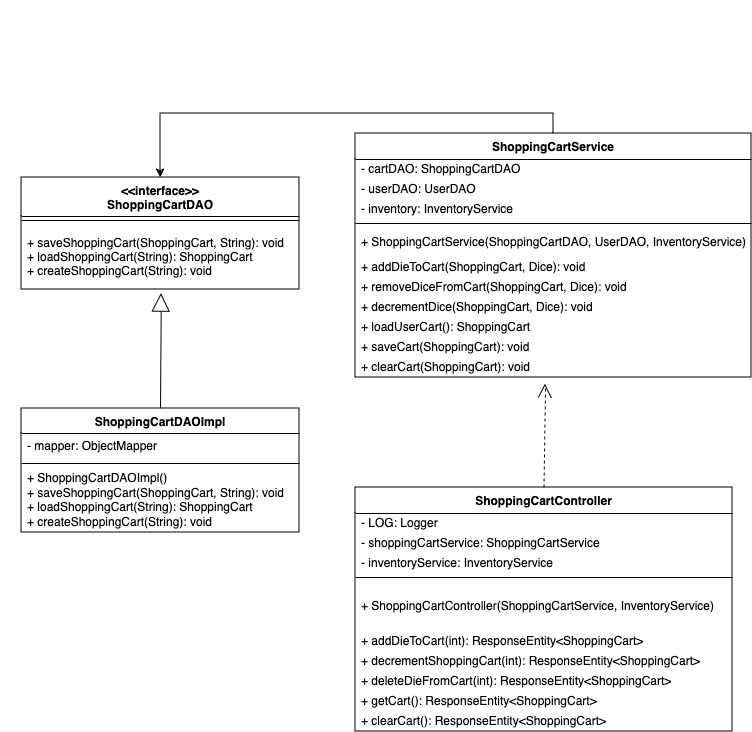

The diagram above was exported from draw.io. Its source (the exported page's mxGraphModel, read from the mxfile embedded in the PNG):
<mxGraphModel dx="680" dy="933" grid="0" gridSize="10" guides="1" tooltips="1" connect="1" arrows="1" fold="1" page="1" pageScale="1" pageWidth="850" pageHeight="1100" math="0" shadow="0">
  <root>
    <mxCell id="0" />
    <mxCell id="1" parent="0" />
    <UserObject label="&lt;div style=&quot;display:none&quot;&gt;&lt;div class=&quot;ndfHFb-c4YZDc-Woal0c-jcJzye-ZMv3u ndfHFb-c4YZDc-n1UuX-Bz112c&quot; id=&quot;one-google-bar&quot;&gt;&lt;div style=&quot;background-color:transparent&quot; id=&quot;gb&quot; class=&quot;gb_Pa gb_ld gb_gb gb_i gb_Oc&quot;&gt;&lt;div style=&quot;padding:0&quot; data-ogsr-up=&quot;&quot; class=&quot;gb_Bd gb_eb gb_qd&quot;&gt;&lt;div style=&quot;display:block&quot; class=&quot;gb_Ud&quot;&gt;&lt;div class=&quot;gb_6c&quot;&gt;&lt;/div&gt;&lt;a target=&quot;_top&quot; href=&quot;https://accounts.google.com/ServiceLogin?service=wise&amp;amp;passive=1209600&amp;amp;osid=1&amp;amp;continue=https://drive.google.com/file/d/1UQV-GUmmR7PghUyu-DJ_81P7w-WeLfoI/view?usp%3Dsharing&amp;amp;followup=https://drive.google.com/file/d/1UQV-GUmmR7PghUyu-DJ_81P7w-WeLfoI/view?usp%3Dsharing&amp;amp;ec=GAZAGQ&quot; aria-label=&quot;Sign in&quot; class=&quot;gb_Ba gb_md gb_Od gb_i gb_me&quot;&gt;&lt;span class=&quot;gb_Kd&quot;&gt;Sign in&lt;/span&gt;&lt;/a&gt;&lt;/div&gt;&lt;/div&gt;&lt;/div&gt;&lt;/div&gt;&lt;/div&gt;&lt;div&gt;&lt;/div&gt;" link="&lt;div style=&quot;display:none&quot;&gt;&lt;div class=&quot;ndfHFb-c4YZDc-Woal0c-jcJzye-ZMv3u ndfHFb-c4YZDc-n1UuX-Bz112c&quot; id=&quot;one-google-bar&quot;&gt;&lt;div style=&quot;background-color:transparent&quot; id=&quot;gb&quot; class=&quot;gb_Pa gb_ld gb_gb gb_i gb_Oc&quot;&gt;&lt;div style=&quot;padding:0&quot; data-ogsr-up=&quot;&quot; class=&quot;gb_Bd gb_eb gb_qd&quot;&gt;&lt;div style=&quot;display:block&quot; class=&quot;gb_Ud&quot;&gt;&lt;div class=&quot;gb_6c&quot;&gt;&lt;/div&gt;&lt;a target=&quot;_top&quot; href=&quot;https://accounts.google.com/ServiceLogin?service=wise&amp;amp;passive=1209600&amp;amp;osid=1&amp;amp;continue=https://drive.google.com/file/d/1UQV-GUmmR7PghUyu-DJ_81P7w-WeLfoI/view?usp%3Dsharing&amp;amp;followup=https://drive.google.com/file/d/1UQV-GUmmR7PghUyu-DJ_81P7w-WeLfoI/view?usp%3Dsharing&amp;amp;ec=GAZAGQ&quot; aria-label=&quot;Sign in&quot; class=&quot;gb_Ba gb_md gb_Od gb_i gb_me&quot;&gt;&lt;span class=&quot;gb_Kd&quot;&gt;Sign in&lt;/span&gt;&lt;/a&gt;&lt;/div&gt;&lt;/div&gt;&lt;/div&gt;&lt;/div&gt;&lt;/div&gt;&lt;div&gt;&lt;/div&gt;" id="P5e3MHWTzJu3vUJgr7VG-1">
      <mxCell style="text;whiteSpace=wrap;html=1;" parent="1" vertex="1">
        <mxGeometry x="40" y="40" width="28" height="22" as="geometry" />
      </mxCell>
    </UserObject>
    <mxCell id="nAA9RPHBRItRFqIs9ujH-1" value="&lt;div&gt;&lt;b&gt;&amp;lt;&amp;lt;interface&amp;gt;&amp;gt;&lt;br&gt;&lt;/b&gt;&lt;/div&gt;&lt;div&gt;&lt;b&gt;ShoppingCartDAO&lt;/b&gt;&lt;/div&gt;" style="swimlane;fontStyle=0;align=center;verticalAlign=top;childLayout=stackLayout;horizontal=1;startSize=39;horizontalStack=0;resizeParent=1;resizeParentMax=0;resizeLast=0;collapsible=0;marginBottom=0;html=1;whiteSpace=wrap;" vertex="1" parent="1">
      <mxGeometry x="61" y="217" width="278" height="112" as="geometry" />
    </mxCell>
    <mxCell id="nAA9RPHBRItRFqIs9ujH-6" value="" style="line;strokeWidth=1;fillColor=none;align=left;verticalAlign=middle;spacingTop=-1;spacingLeft=3;spacingRight=3;rotatable=0;labelPosition=right;points=[];portConstraint=eastwest;" vertex="1" parent="nAA9RPHBRItRFqIs9ujH-1">
      <mxGeometry y="39" width="278" height="8" as="geometry" />
    </mxCell>
    <mxCell id="nAA9RPHBRItRFqIs9ujH-8" value="&lt;div&gt;+ saveShoppingCart(ShoppingCart, String): void&lt;br&gt;&lt;/div&gt;&lt;div&gt;+ loadShoppingCart(String): ShoppingCart&lt;br&gt;&lt;/div&gt;&lt;div&gt;+ createShoppingCart(String): void&lt;br&gt;&lt;/div&gt;" style="text;html=1;strokeColor=none;fillColor=none;align=left;verticalAlign=middle;spacingLeft=4;spacingRight=4;overflow=hidden;rotatable=0;points=[[0,0.5],[1,0.5]];portConstraint=eastwest;whiteSpace=wrap;" vertex="1" parent="nAA9RPHBRItRFqIs9ujH-1">
      <mxGeometry y="47" width="278" height="65" as="geometry" />
    </mxCell>
    <mxCell id="nAA9RPHBRItRFqIs9ujH-32" style="edgeStyle=orthogonalEdgeStyle;rounded=0;orthogonalLoop=1;jettySize=auto;html=1;exitX=0.5;exitY=0;exitDx=0;exitDy=0;entryX=0.5;entryY=0;entryDx=0;entryDy=0;" edge="1" parent="1" source="nAA9RPHBRItRFqIs9ujH-10" target="nAA9RPHBRItRFqIs9ujH-1">
      <mxGeometry relative="1" as="geometry" />
    </mxCell>
    <mxCell id="nAA9RPHBRItRFqIs9ujH-10" value="&lt;b&gt;ShoppingCartService&lt;/b&gt;" style="swimlane;fontStyle=0;align=center;verticalAlign=top;childLayout=stackLayout;horizontal=1;startSize=26;horizontalStack=0;resizeParent=1;resizeParentMax=0;resizeLast=0;collapsible=0;marginBottom=0;html=1;whiteSpace=wrap;" vertex="1" parent="1">
      <mxGeometry x="395" y="173" width="396" height="244" as="geometry" />
    </mxCell>
    <mxCell id="nAA9RPHBRItRFqIs9ujH-12" value="- cartDAO: ShoppingCartDAO" style="text;html=1;strokeColor=none;fillColor=none;align=left;verticalAlign=middle;spacingLeft=4;spacingRight=4;overflow=hidden;rotatable=0;points=[[0,0.5],[1,0.5]];portConstraint=eastwest;whiteSpace=wrap;" vertex="1" parent="nAA9RPHBRItRFqIs9ujH-10">
      <mxGeometry y="26" width="396" height="20" as="geometry" />
    </mxCell>
    <mxCell id="nAA9RPHBRItRFqIs9ujH-18" value="- userDAO: UserDAO" style="text;html=1;strokeColor=none;fillColor=none;align=left;verticalAlign=middle;spacingLeft=4;spacingRight=4;overflow=hidden;rotatable=0;points=[[0,0.5],[1,0.5]];portConstraint=eastwest;whiteSpace=wrap;" vertex="1" parent="nAA9RPHBRItRFqIs9ujH-10">
      <mxGeometry y="46" width="396" height="20" as="geometry" />
    </mxCell>
    <mxCell id="nAA9RPHBRItRFqIs9ujH-19" value="- inventory: InventoryService" style="text;html=1;strokeColor=none;fillColor=none;align=left;verticalAlign=middle;spacingLeft=4;spacingRight=4;overflow=hidden;rotatable=0;points=[[0,0.5],[1,0.5]];portConstraint=eastwest;whiteSpace=wrap;" vertex="1" parent="nAA9RPHBRItRFqIs9ujH-10">
      <mxGeometry y="66" width="396" height="20" as="geometry" />
    </mxCell>
    <mxCell id="nAA9RPHBRItRFqIs9ujH-15" value="" style="line;strokeWidth=1;fillColor=none;align=left;verticalAlign=middle;spacingTop=-1;spacingLeft=3;spacingRight=3;rotatable=0;labelPosition=right;points=[];portConstraint=eastwest;" vertex="1" parent="nAA9RPHBRItRFqIs9ujH-10">
      <mxGeometry y="86" width="396" height="8" as="geometry" />
    </mxCell>
    <mxCell id="nAA9RPHBRItRFqIs9ujH-17" value="+ ShoppingCartService(ShoppingCartDAO, UserDAO, InventoryService)" style="text;html=1;strokeColor=none;fillColor=none;align=left;verticalAlign=middle;spacingLeft=4;spacingRight=4;overflow=hidden;rotatable=0;points=[[0,0.5],[1,0.5]];portConstraint=eastwest;whiteSpace=wrap;" vertex="1" parent="nAA9RPHBRItRFqIs9ujH-10">
      <mxGeometry y="94" width="396" height="30" as="geometry" />
    </mxCell>
    <mxCell id="nAA9RPHBRItRFqIs9ujH-20" value="+ addDieToCart(ShoppingCart, Dice): void" style="text;html=1;strokeColor=none;fillColor=none;align=left;verticalAlign=middle;spacingLeft=4;spacingRight=4;overflow=hidden;rotatable=0;points=[[0,0.5],[1,0.5]];portConstraint=eastwest;whiteSpace=wrap;" vertex="1" parent="nAA9RPHBRItRFqIs9ujH-10">
      <mxGeometry y="124" width="396" height="20" as="geometry" />
    </mxCell>
    <mxCell id="nAA9RPHBRItRFqIs9ujH-21" value="+ removeDiceFromCart(ShoppingCart, Dice): void" style="text;html=1;strokeColor=none;fillColor=none;align=left;verticalAlign=middle;spacingLeft=4;spacingRight=4;overflow=hidden;rotatable=0;points=[[0,0.5],[1,0.5]];portConstraint=eastwest;whiteSpace=wrap;" vertex="1" parent="nAA9RPHBRItRFqIs9ujH-10">
      <mxGeometry y="144" width="396" height="20" as="geometry" />
    </mxCell>
    <mxCell id="nAA9RPHBRItRFqIs9ujH-22" value="&lt;div&gt;+ decrementDice(ShoppingCart, Dice): void&lt;/div&gt;" style="text;html=1;strokeColor=none;fillColor=none;align=left;verticalAlign=middle;spacingLeft=4;spacingRight=4;overflow=hidden;rotatable=0;points=[[0,0.5],[1,0.5]];portConstraint=eastwest;whiteSpace=wrap;" vertex="1" parent="nAA9RPHBRItRFqIs9ujH-10">
      <mxGeometry y="164" width="396" height="20" as="geometry" />
    </mxCell>
    <mxCell id="nAA9RPHBRItRFqIs9ujH-23" value="+ loadUserCart(): ShoppingCart" style="text;html=1;strokeColor=none;fillColor=none;align=left;verticalAlign=middle;spacingLeft=4;spacingRight=4;overflow=hidden;rotatable=0;points=[[0,0.5],[1,0.5]];portConstraint=eastwest;whiteSpace=wrap;" vertex="1" parent="nAA9RPHBRItRFqIs9ujH-10">
      <mxGeometry y="184" width="396" height="20" as="geometry" />
    </mxCell>
    <mxCell id="nAA9RPHBRItRFqIs9ujH-24" value="+ saveCart(ShoppingCart): void" style="text;html=1;strokeColor=none;fillColor=none;align=left;verticalAlign=middle;spacingLeft=4;spacingRight=4;overflow=hidden;rotatable=0;points=[[0,0.5],[1,0.5]];portConstraint=eastwest;whiteSpace=wrap;" vertex="1" parent="nAA9RPHBRItRFqIs9ujH-10">
      <mxGeometry y="204" width="396" height="20" as="geometry" />
    </mxCell>
    <mxCell id="nAA9RPHBRItRFqIs9ujH-25" value="+ clearCart(ShoppingCart): void" style="text;html=1;strokeColor=none;fillColor=none;align=left;verticalAlign=middle;spacingLeft=4;spacingRight=4;overflow=hidden;rotatable=0;points=[[0,0.5],[1,0.5]];portConstraint=eastwest;whiteSpace=wrap;" vertex="1" parent="nAA9RPHBRItRFqIs9ujH-10">
      <mxGeometry y="224" width="396" height="20" as="geometry" />
    </mxCell>
    <mxCell id="nAA9RPHBRItRFqIs9ujH-26" value="" style="endArrow=block;endSize=16;endFill=0;html=1;rounded=0;exitX=0.5;exitY=0;exitDx=0;exitDy=0;entryX=0.503;entryY=1.062;entryDx=0;entryDy=0;entryPerimeter=0;" edge="1" parent="1" source="nAA9RPHBRItRFqIs9ujH-27" target="nAA9RPHBRItRFqIs9ujH-8">
      <mxGeometry width="160" relative="1" as="geometry">
        <mxPoint x="276" y="651" as="sourcePoint" />
        <mxPoint x="268" y="351" as="targetPoint" />
      </mxGeometry>
    </mxCell>
    <mxCell id="nAA9RPHBRItRFqIs9ujH-27" value="&lt;div&gt;&lt;b&gt;ShoppingCartDAOImpl&lt;/b&gt;&lt;/div&gt;" style="swimlane;fontStyle=0;align=center;verticalAlign=top;childLayout=stackLayout;horizontal=1;startSize=25;horizontalStack=0;resizeParent=1;resizeParentMax=0;resizeLast=0;collapsible=0;marginBottom=0;html=1;whiteSpace=wrap;" vertex="1" parent="1">
      <mxGeometry x="61" y="448" width="278" height="124" as="geometry" />
    </mxCell>
    <mxCell id="nAA9RPHBRItRFqIs9ujH-30" value="- mapper: ObjectMapper" style="text;html=1;strokeColor=none;fillColor=none;align=left;verticalAlign=middle;spacingLeft=4;spacingRight=4;overflow=hidden;rotatable=0;points=[[0,0.5],[1,0.5]];portConstraint=eastwest;whiteSpace=wrap;" vertex="1" parent="nAA9RPHBRItRFqIs9ujH-27">
      <mxGeometry y="25" width="278" height="26" as="geometry" />
    </mxCell>
    <mxCell id="nAA9RPHBRItRFqIs9ujH-28" value="" style="line;strokeWidth=1;fillColor=none;align=left;verticalAlign=middle;spacingTop=-1;spacingLeft=3;spacingRight=3;rotatable=0;labelPosition=right;points=[];portConstraint=eastwest;" vertex="1" parent="nAA9RPHBRItRFqIs9ujH-27">
      <mxGeometry y="51" width="278" height="8" as="geometry" />
    </mxCell>
    <mxCell id="nAA9RPHBRItRFqIs9ujH-29" value="&lt;div&gt;+ ShoppingCartDAOImpl()&lt;br&gt;&lt;/div&gt;&lt;div&gt;+ saveShoppingCart(ShoppingCart, String): void&lt;br&gt;&lt;/div&gt;&lt;div&gt;+ loadShoppingCart(String): ShoppingCart&lt;br&gt;&lt;/div&gt;&lt;div&gt;+ createShoppingCart(String): void&lt;br&gt;&lt;/div&gt;" style="text;html=1;strokeColor=none;fillColor=none;align=left;verticalAlign=middle;spacingLeft=4;spacingRight=4;overflow=hidden;rotatable=0;points=[[0,0.5],[1,0.5]];portConstraint=eastwest;whiteSpace=wrap;" vertex="1" parent="nAA9RPHBRItRFqIs9ujH-27">
      <mxGeometry y="59" width="278" height="65" as="geometry" />
    </mxCell>
    <mxCell id="nAA9RPHBRItRFqIs9ujH-33" value="&lt;b&gt;ShoppingCartController&lt;/b&gt;" style="swimlane;fontStyle=0;align=center;verticalAlign=top;childLayout=stackLayout;horizontal=1;startSize=26;horizontalStack=0;resizeParent=1;resizeParentMax=0;resizeLast=0;collapsible=0;marginBottom=0;html=1;whiteSpace=wrap;" vertex="1" parent="1">
      <mxGeometry x="395" y="527" width="377" height="244" as="geometry" />
    </mxCell>
    <mxCell id="nAA9RPHBRItRFqIs9ujH-34" value="- LOG: Logger" style="text;html=1;strokeColor=none;fillColor=none;align=left;verticalAlign=middle;spacingLeft=4;spacingRight=4;overflow=hidden;rotatable=0;points=[[0,0.5],[1,0.5]];portConstraint=eastwest;whiteSpace=wrap;" vertex="1" parent="nAA9RPHBRItRFqIs9ujH-33">
      <mxGeometry y="26" width="377" height="20" as="geometry" />
    </mxCell>
    <mxCell id="nAA9RPHBRItRFqIs9ujH-35" value="- shoppingCartService: ShoppingCartService" style="text;html=1;strokeColor=none;fillColor=none;align=left;verticalAlign=middle;spacingLeft=4;spacingRight=4;overflow=hidden;rotatable=0;points=[[0,0.5],[1,0.5]];portConstraint=eastwest;whiteSpace=wrap;" vertex="1" parent="nAA9RPHBRItRFqIs9ujH-33">
      <mxGeometry y="46" width="377" height="20" as="geometry" />
    </mxCell>
    <mxCell id="nAA9RPHBRItRFqIs9ujH-36" value="- inventoryService: InventoryService" style="text;html=1;strokeColor=none;fillColor=none;align=left;verticalAlign=middle;spacingLeft=4;spacingRight=4;overflow=hidden;rotatable=0;points=[[0,0.5],[1,0.5]];portConstraint=eastwest;whiteSpace=wrap;" vertex="1" parent="nAA9RPHBRItRFqIs9ujH-33">
      <mxGeometry y="66" width="377" height="20" as="geometry" />
    </mxCell>
    <mxCell id="nAA9RPHBRItRFqIs9ujH-37" value="" style="line;strokeWidth=1;fillColor=none;align=left;verticalAlign=middle;spacingTop=-1;spacingLeft=3;spacingRight=3;rotatable=0;labelPosition=right;points=[];portConstraint=eastwest;" vertex="1" parent="nAA9RPHBRItRFqIs9ujH-33">
      <mxGeometry y="86" width="377" height="8" as="geometry" />
    </mxCell>
    <mxCell id="nAA9RPHBRItRFqIs9ujH-38" value="+ ShoppingCartController(ShoppingCartService, InventoryService)" style="text;html=1;strokeColor=none;fillColor=none;align=left;verticalAlign=middle;spacingLeft=4;spacingRight=4;overflow=hidden;rotatable=0;points=[[0,0.5],[1,0.5]];portConstraint=eastwest;whiteSpace=wrap;" vertex="1" parent="nAA9RPHBRItRFqIs9ujH-33">
      <mxGeometry y="94" width="377" height="50" as="geometry" />
    </mxCell>
    <mxCell id="nAA9RPHBRItRFqIs9ujH-39" value="+ addDieToCart(int): ResponseEntity&amp;lt;ShoppingCart&amp;gt;" style="text;html=1;strokeColor=none;fillColor=none;align=left;verticalAlign=middle;spacingLeft=4;spacingRight=4;overflow=hidden;rotatable=0;points=[[0,0.5],[1,0.5]];portConstraint=eastwest;whiteSpace=wrap;" vertex="1" parent="nAA9RPHBRItRFqIs9ujH-33">
      <mxGeometry y="144" width="377" height="20" as="geometry" />
    </mxCell>
    <mxCell id="nAA9RPHBRItRFqIs9ujH-40" value="+ decrementShoppingCart(int): ResponseEntity&amp;lt;ShoppingCart&amp;gt;" style="text;html=1;strokeColor=none;fillColor=none;align=left;verticalAlign=middle;spacingLeft=4;spacingRight=4;overflow=hidden;rotatable=0;points=[[0,0.5],[1,0.5]];portConstraint=eastwest;whiteSpace=wrap;" vertex="1" parent="nAA9RPHBRItRFqIs9ujH-33">
      <mxGeometry y="164" width="377" height="20" as="geometry" />
    </mxCell>
    <mxCell id="nAA9RPHBRItRFqIs9ujH-41" value="+ deleteDieFromCart(int): ResponseEntity&amp;lt;ShoppingCart&amp;gt;" style="text;html=1;strokeColor=none;fillColor=none;align=left;verticalAlign=middle;spacingLeft=4;spacingRight=4;overflow=hidden;rotatable=0;points=[[0,0.5],[1,0.5]];portConstraint=eastwest;whiteSpace=wrap;" vertex="1" parent="nAA9RPHBRItRFqIs9ujH-33">
      <mxGeometry y="184" width="377" height="20" as="geometry" />
    </mxCell>
    <mxCell id="nAA9RPHBRItRFqIs9ujH-42" value="+ getCart(): ResponseEntity&amp;lt;ShoppingCart&amp;gt;" style="text;html=1;strokeColor=none;fillColor=none;align=left;verticalAlign=middle;spacingLeft=4;spacingRight=4;overflow=hidden;rotatable=0;points=[[0,0.5],[1,0.5]];portConstraint=eastwest;whiteSpace=wrap;" vertex="1" parent="nAA9RPHBRItRFqIs9ujH-33">
      <mxGeometry y="204" width="377" height="20" as="geometry" />
    </mxCell>
    <mxCell id="nAA9RPHBRItRFqIs9ujH-45" value="+ clearCart(): ResponseEntity&amp;lt;ShoppingCart&amp;gt;" style="text;html=1;strokeColor=none;fillColor=none;align=left;verticalAlign=middle;spacingLeft=4;spacingRight=4;overflow=hidden;rotatable=0;points=[[0,0.5],[1,0.5]];portConstraint=eastwest;whiteSpace=wrap;" vertex="1" parent="nAA9RPHBRItRFqIs9ujH-33">
      <mxGeometry y="224" width="377" height="20" as="geometry" />
    </mxCell>
    <mxCell id="nAA9RPHBRItRFqIs9ujH-47" value="" style="endArrow=open;endSize=12;dashed=1;html=1;rounded=0;exitX=0.5;exitY=0;exitDx=0;exitDy=0;entryX=0.48;entryY=1.333;entryDx=0;entryDy=0;entryPerimeter=0;" edge="1" parent="1" source="nAA9RPHBRItRFqIs9ujH-33" target="nAA9RPHBRItRFqIs9ujH-25">
      <mxGeometry width="160" relative="1" as="geometry">
        <mxPoint x="546" y="476" as="sourcePoint" />
        <mxPoint x="706" y="476" as="targetPoint" />
      </mxGeometry>
    </mxCell>
  </root>
</mxGraphModel>